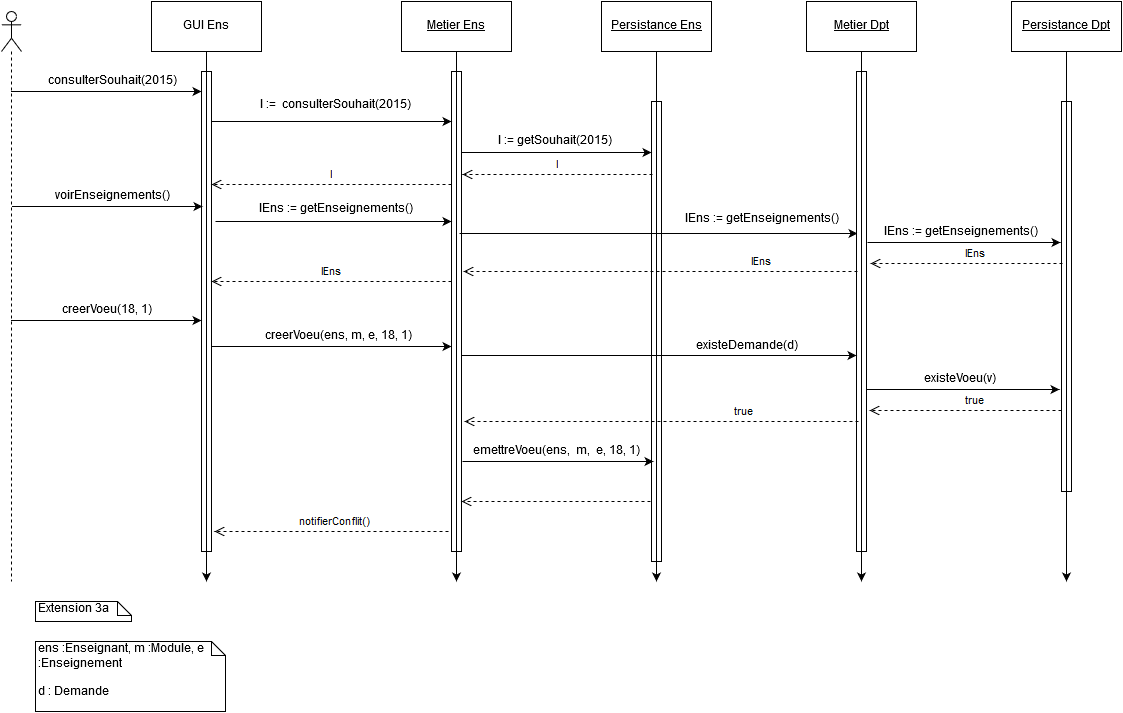

The diagram above was exported from draw.io. Its source (the exported page's mxGraphModel, read from the mxfile embedded in the PNG):
<mxGraphModel dx="1503" dy="789" grid="1" gridSize="10" guides="1" tooltips="1" connect="1" arrows="1" fold="1" page="1" pageScale="1" pageWidth="826" pageHeight="1169" math="0" shadow="0">
  <root>
    <mxCell id="0" />
    <mxCell id="1" parent="0" />
    <mxCell id="6ae5663e97f01c34-1" value="GUI Ens&lt;br&gt;" style="html=1;" vertex="1" parent="1">
      <mxGeometry x="-580" y="100" width="110" height="50" as="geometry" />
    </mxCell>
    <mxCell id="6ae5663e97f01c34-2" value="&lt;u&gt;Metier Ens&lt;br&gt;&lt;/u&gt;" style="html=1;" vertex="1" parent="1">
      <mxGeometry x="-330" y="100" width="110" height="50" as="geometry" />
    </mxCell>
    <mxCell id="6ae5663e97f01c34-3" value="&lt;u&gt;Persistance Ens&lt;br&gt;&lt;/u&gt;" style="html=1;" vertex="1" parent="1">
      <mxGeometry x="-130" y="100" width="110" height="50" as="geometry" />
    </mxCell>
    <mxCell id="6ae5663e97f01c34-4" value="c&lt;span&gt;reerVoeu(18, 1)&lt;/span&gt;" style="text;html=1;strokeColor=none;fillColor=none;align=center;verticalAlign=middle;whiteSpace=wrap;" vertex="1" parent="1">
      <mxGeometry x="-680" y="399" width="110" height="20" as="geometry" />
    </mxCell>
    <mxCell id="6ae5663e97f01c34-5" value="" style="endArrow=classic;html=1;entryX=0;entryY=0.573;entryPerimeter=0;exitX=1;exitY=0.573;exitPerimeter=0;" edge="1" parent="1" source="6ae5663e97f01c34-12" target="6ae5663e97f01c34-14">
      <mxGeometry x="-514" y="443" width="50" height="50" as="geometry">
        <mxPoint x="-514" y="445" as="sourcePoint" />
        <mxPoint x="-278" y="445" as="targetPoint" />
      </mxGeometry>
    </mxCell>
    <mxCell id="6ae5663e97f01c34-6" value="creerVoeu(ens, m, e, 18, 1)" style="text;html=1;strokeColor=none;fillColor=none;align=center;verticalAlign=middle;whiteSpace=wrap;" vertex="1" parent="1">
      <mxGeometry x="-504" y="425" width="220" height="20" as="geometry" />
    </mxCell>
    <mxCell id="6ae5663e97f01c34-10" value="notifierConflit()" style="html=1;verticalAlign=bottom;endArrow=open;dashed=1;endSize=8;" edge="1" parent="1">
      <mxGeometry x="-472" y="630" as="geometry">
        <mxPoint x="-277" y="630" as="sourcePoint" />
        <mxPoint x="-517" y="630" as="targetPoint" />
      </mxGeometry>
    </mxCell>
    <mxCell id="6ae5663e97f01c34-12" value="" style="html=1;points=[];perimeter=orthogonalPerimeter;align=left;" vertex="1" parent="1">
      <mxGeometry x="-530" y="170" width="10" height="480" as="geometry" />
    </mxCell>
    <mxCell id="6ae5663e97f01c34-13" style="edgeStyle=orthogonalEdgeStyle;rounded=0;html=1;exitX=0.5;exitY=1;jettySize=auto;orthogonalLoop=1;" edge="1" parent="1" source="6ae5663e97f01c34-1">
      <mxGeometry x="-525" y="150" as="geometry">
        <mxPoint x="-525" y="680" as="targetPoint" />
        <Array as="points">
          <mxPoint x="-525" y="450" />
          <mxPoint x="-525" y="450" />
        </Array>
        <mxPoint x="-525" y="150" as="sourcePoint" />
      </mxGeometry>
    </mxCell>
    <mxCell id="6ae5663e97f01c34-14" value="" style="html=1;points=[];perimeter=orthogonalPerimeter;align=left;" vertex="1" parent="1">
      <mxGeometry x="-280" y="170" width="10" height="480" as="geometry" />
    </mxCell>
    <mxCell id="6ae5663e97f01c34-15" style="edgeStyle=orthogonalEdgeStyle;rounded=0;html=1;exitX=0.5;exitY=1;jettySize=auto;orthogonalLoop=1;" edge="1" parent="1" source="6ae5663e97f01c34-2">
      <mxGeometry x="-275" y="150" as="geometry">
        <mxPoint x="-275" y="680" as="targetPoint" />
        <mxPoint x="-275" y="150" as="sourcePoint" />
        <Array as="points">
          <mxPoint x="-275" y="420" />
          <mxPoint x="-275" y="420" />
        </Array>
      </mxGeometry>
    </mxCell>
    <mxCell id="6ae5663e97f01c34-16" value="" style="html=1;points=[];perimeter=orthogonalPerimeter;align=left;" vertex="1" parent="1">
      <mxGeometry x="-80" y="200" width="10" height="460" as="geometry" />
    </mxCell>
    <mxCell id="6ae5663e97f01c34-17" style="edgeStyle=orthogonalEdgeStyle;rounded=0;html=1;exitX=0.5;exitY=1;jettySize=auto;orthogonalLoop=1;" edge="1" parent="1" source="6ae5663e97f01c34-3">
      <mxGeometry x="-75" y="150" as="geometry">
        <mxPoint x="-75" y="680" as="targetPoint" />
        <Array as="points" />
        <mxPoint x="-75" y="150" as="sourcePoint" />
      </mxGeometry>
    </mxCell>
    <mxCell id="6ae5663e97f01c34-18" value="" style="shape=umlLifeline;participant=umlActor;perimeter=lifelinePerimeter;whiteSpace=wrap;html=1;container=1;collapsible=0;recursiveResize=0;verticalAlign=top;spacingTop=36;labelBackgroundColor=#ffffff;outlineConnect=0;align=left;" vertex="1" parent="1">
      <mxGeometry x="-730" y="110" width="20" height="570" as="geometry" />
    </mxCell>
    <mxCell id="6ae5663e97f01c34-19" value="" style="endArrow=classic;html=1;" edge="1" parent="1">
      <mxGeometry x="-720" y="419" width="50" height="50" as="geometry">
        <mxPoint x="-720.5" y="419" as="sourcePoint" />
        <mxPoint x="-530" y="419" as="targetPoint" />
      </mxGeometry>
    </mxCell>
    <mxCell id="6ae5663e97f01c34-30" style="edgeStyle=orthogonalEdgeStyle;rounded=0;html=1;exitX=0;exitY=0.5;entryX=0;entryY=0.5;jettySize=auto;orthogonalLoop=1;" edge="1" parent="1">
      <mxGeometry x="-722" y="735" as="geometry">
        <mxPoint x="-722" y="735" as="sourcePoint" />
        <mxPoint x="-722" y="735" as="targetPoint" />
      </mxGeometry>
    </mxCell>
    <mxCell id="6ae5663e97f01c34-47" value="voirEnseignements()" style="text;html=1;strokeColor=none;fillColor=none;align=center;verticalAlign=middle;whiteSpace=wrap;" vertex="1" parent="1">
      <mxGeometry x="-640" y="285" width="40" height="20" as="geometry" />
    </mxCell>
    <mxCell id="6ae5663e97f01c34-48" value="" style="endArrow=classic;html=1;" edge="1" parent="1">
      <mxGeometry x="-516" y="322" width="50" height="50" as="geometry">
        <mxPoint x="-516" y="320" as="sourcePoint" />
        <mxPoint x="-280" y="320" as="targetPoint" />
      </mxGeometry>
    </mxCell>
    <mxCell id="6ae5663e97f01c34-49" value="lEns := getEnseignements()" style="text;html=1;strokeColor=none;fillColor=none;align=center;verticalAlign=middle;whiteSpace=wrap;" vertex="1" parent="1">
      <mxGeometry x="-506" y="298" width="220" height="20" as="geometry" />
    </mxCell>
    <mxCell id="6ae5663e97f01c34-50" value="" style="endArrow=classic;html=1;" edge="1" parent="1">
      <mxGeometry x="-272" y="330" width="50" height="50" as="geometry">
        <mxPoint x="-272" y="332" as="sourcePoint" />
        <mxPoint x="126" y="332" as="targetPoint" />
      </mxGeometry>
    </mxCell>
    <mxCell id="6ae5663e97f01c34-51" value="lEns := getEnseignements()" style="text;html=1;strokeColor=none;fillColor=none;align=center;verticalAlign=middle;whiteSpace=wrap;" vertex="1" parent="1">
      <mxGeometry x="-60" y="308" width="180" height="20" as="geometry" />
    </mxCell>
    <mxCell id="6ae5663e97f01c34-53" value="lEns" style="html=1;verticalAlign=bottom;endArrow=open;dashed=1;endSize=8;" edge="1" parent="1">
      <mxGeometry x="-475" y="380" as="geometry">
        <mxPoint x="-280" y="380" as="sourcePoint" />
        <mxPoint x="-520" y="380" as="targetPoint" />
      </mxGeometry>
    </mxCell>
    <mxCell id="6ae5663e97f01c34-54" value="" style="endArrow=classic;html=1;" edge="1" parent="1">
      <mxGeometry x="-719" y="305" width="50" height="50" as="geometry">
        <mxPoint x="-719.5" y="305" as="sourcePoint" />
        <mxPoint x="-529" y="305" as="targetPoint" />
      </mxGeometry>
    </mxCell>
    <mxCell id="6ae5663e97f01c34-55" value="&lt;u&gt;Metier Dpt&lt;br&gt;&lt;/u&gt;" style="html=1;" vertex="1" parent="1">
      <mxGeometry x="75" y="100" width="110" height="50" as="geometry" />
    </mxCell>
    <mxCell id="6ae5663e97f01c34-56" value="" style="html=1;points=[];perimeter=orthogonalPerimeter;align=left;" vertex="1" parent="1">
      <mxGeometry x="125" y="170" width="10" height="480" as="geometry" />
    </mxCell>
    <mxCell id="6ae5663e97f01c34-57" style="edgeStyle=orthogonalEdgeStyle;rounded=0;html=1;exitX=0.5;exitY=1;jettySize=auto;orthogonalLoop=1;" edge="1" parent="1" source="6ae5663e97f01c34-55">
      <mxGeometry x="130" y="150" as="geometry">
        <mxPoint x="130" y="680" as="targetPoint" />
        <mxPoint x="130" y="150" as="sourcePoint" />
      </mxGeometry>
    </mxCell>
    <mxCell id="6ae5663e97f01c34-58" value="&lt;u&gt;Persistance Dpt&lt;/u&gt;" style="html=1;" vertex="1" parent="1">
      <mxGeometry x="280" y="100" width="110" height="50" as="geometry" />
    </mxCell>
    <mxCell id="6ae5663e97f01c34-59" value="" style="html=1;points=[];perimeter=orthogonalPerimeter;align=left;" vertex="1" parent="1">
      <mxGeometry x="330" y="200" width="10" height="390" as="geometry" />
    </mxCell>
    <mxCell id="6ae5663e97f01c34-60" style="edgeStyle=orthogonalEdgeStyle;rounded=0;html=1;exitX=0.5;exitY=1;jettySize=auto;orthogonalLoop=1;" edge="1" parent="1" source="6ae5663e97f01c34-58">
      <mxGeometry x="335" y="150" as="geometry">
        <mxPoint x="335" y="680" as="targetPoint" />
        <Array as="points" />
        <mxPoint x="335" y="150" as="sourcePoint" />
      </mxGeometry>
    </mxCell>
    <mxCell id="6ae5663e97f01c34-63" value="lEns" style="html=1;verticalAlign=bottom;endArrow=open;dashed=1;endSize=8;entryX=1.2;entryY=0.417;entryPerimeter=0;" edge="1" parent="1" target="6ae5663e97f01c34-14">
      <mxGeometry as="geometry">
        <mxPoint x="126" y="370" as="sourcePoint" />
        <mxPoint x="-30" y="380" as="targetPoint" />
        <Array as="points" />
        <mxPoint x="101" as="offset" />
      </mxGeometry>
    </mxCell>
    <mxCell id="6ae5663e97f01c34-64" value="" style="endArrow=classic;html=1;" edge="1" parent="1">
      <mxGeometry x="136" y="341" width="50" height="50" as="geometry">
        <mxPoint x="136" y="341" as="sourcePoint" />
        <mxPoint x="329" y="341" as="targetPoint" />
      </mxGeometry>
    </mxCell>
    <mxCell id="6ae5663e97f01c34-65" value="lEns := getEnseignements()" style="text;html=1;strokeColor=none;fillColor=none;align=center;verticalAlign=middle;whiteSpace=wrap;" vertex="1" parent="1">
      <mxGeometry x="139" y="321" width="180" height="20" as="geometry" />
    </mxCell>
    <mxCell id="6ae5663e97f01c34-66" value="lEns" style="html=1;verticalAlign=bottom;endArrow=open;dashed=1;endSize=8;" edge="1" parent="1">
      <mxGeometry x="414" y="58" as="geometry">
        <mxPoint x="331" y="362" as="sourcePoint" />
        <mxPoint x="139" y="362" as="targetPoint" />
        <Array as="points">
          <mxPoint x="184" y="362" />
        </Array>
        <mxPoint x="9" as="offset" />
      </mxGeometry>
    </mxCell>
    <mxCell id="590fe36108e50566-1" value="" style="endArrow=classic;html=1;" edge="1" parent="1">
      <mxGeometry x="-720" y="190" width="50" height="50" as="geometry">
        <mxPoint x="-720.5" y="190" as="sourcePoint" />
        <mxPoint x="-530" y="190" as="targetPoint" />
      </mxGeometry>
    </mxCell>
    <mxCell id="590fe36108e50566-4" value="consulterSouhait(2015)" style="text;html=1;strokeColor=none;fillColor=none;align=center;verticalAlign=middle;whiteSpace=wrap;" vertex="1" parent="1">
      <mxGeometry x="-640" y="170" width="40" height="20" as="geometry" />
    </mxCell>
    <mxCell id="590fe36108e50566-6" value="" style="endArrow=classic;html=1;" edge="1" parent="1">
      <mxGeometry x="-520" y="220" width="50" height="50" as="geometry">
        <mxPoint x="-520.5" y="220" as="sourcePoint" />
        <mxPoint x="-280" y="220" as="targetPoint" />
      </mxGeometry>
    </mxCell>
    <mxCell id="590fe36108e50566-7" value="l :=&amp;nbsp; consulterSouhait(2015)" style="text;html=1;strokeColor=none;fillColor=none;align=center;verticalAlign=middle;whiteSpace=wrap;" vertex="1" parent="1">
      <mxGeometry x="-477" y="198" width="160" height="12" as="geometry" />
    </mxCell>
    <mxCell id="590fe36108e50566-8" value="" style="endArrow=classic;html=1;" edge="1" parent="1">
      <mxGeometry x="-270" y="251" width="50" height="50" as="geometry">
        <mxPoint x="-270" y="251" as="sourcePoint" />
        <mxPoint x="-80" y="251" as="targetPoint" />
      </mxGeometry>
    </mxCell>
    <mxCell id="590fe36108e50566-9" value="l := getSouhait(2015)" style="text;html=1;strokeColor=none;fillColor=none;align=center;verticalAlign=middle;whiteSpace=wrap;" vertex="1" parent="1">
      <mxGeometry x="-267" y="230" width="180" height="20" as="geometry" />
    </mxCell>
    <mxCell id="6ae5663e97f01c34-67" value="l" style="html=1;verticalAlign=bottom;endArrow=open;dashed=1;endSize=8;" edge="1" parent="1">
      <mxGeometry x="-274" y="273" as="geometry">
        <mxPoint x="-79" y="273" as="sourcePoint" />
        <mxPoint x="-269" y="273" as="targetPoint" />
      </mxGeometry>
    </mxCell>
    <mxCell id="6ae5663e97f01c34-68" value="l" style="html=1;verticalAlign=bottom;endArrow=open;dashed=1;endSize=8;" edge="1" parent="1">
      <mxGeometry x="-475" y="283" as="geometry">
        <mxPoint x="-280" y="283" as="sourcePoint" />
        <mxPoint x="-520" y="283" as="targetPoint" />
      </mxGeometry>
    </mxCell>
    <mxCell id="590fe36108e50566-10" style="edgeStyle=orthogonalEdgeStyle;rounded=0;html=1;exitX=0.5;exitY=1;entryX=0.5;entryY=1;jettySize=auto;orthogonalLoop=1;" edge="1" parent="1" source="6ae5663e97f01c34-4" target="6ae5663e97f01c34-4">
      <mxGeometry relative="1" as="geometry" />
    </mxCell>
    <mxCell id="3e2f5d3f14f3b69b-2" value="ens :Enseignant, m :Module, e :Enseignement&lt;div&gt;&lt;br&gt;&lt;div&gt;d : Demande&lt;/div&gt;&lt;/div&gt;" style="shape=note;whiteSpace=wrap;html=1;size=14;verticalAlign=top;align=left;spacingTop=-6;" vertex="1" parent="1">
      <mxGeometry x="-696" y="740" width="190" height="70" as="geometry" />
    </mxCell>
    <mxCell id="590fe36108e50566-21" value="" style="endArrow=classic;html=1;" edge="1" parent="1">
      <mxGeometry x="-270" y="454" width="50" height="50" as="geometry">
        <mxPoint x="-270" y="454" as="sourcePoint" />
        <mxPoint x="125" y="454.0000000000001" as="targetPoint" />
      </mxGeometry>
    </mxCell>
    <mxCell id="590fe36108e50566-22" value="existeDemande(d)" style="text;html=1;strokeColor=none;fillColor=none;align=center;verticalAlign=middle;whiteSpace=wrap;" vertex="1" parent="1">
      <mxGeometry x="-75" y="435" width="180" height="20" as="geometry" />
    </mxCell>
    <mxCell id="590fe36108e50566-24" value="" style="endArrow=classic;html=1;" edge="1" parent="1">
      <mxGeometry x="135" y="488" width="50" height="50" as="geometry">
        <mxPoint x="135" y="488" as="sourcePoint" />
        <mxPoint x="328" y="488" as="targetPoint" />
      </mxGeometry>
    </mxCell>
    <mxCell id="590fe36108e50566-25" value="existeVoeu(v)" style="text;html=1;strokeColor=none;fillColor=none;align=center;verticalAlign=middle;whiteSpace=wrap;" vertex="1" parent="1">
      <mxGeometry x="138" y="468" width="180" height="20" as="geometry" />
    </mxCell>
    <mxCell id="590fe36108e50566-26" value="true" style="html=1;verticalAlign=bottom;endArrow=open;dashed=1;endSize=8;" edge="1" parent="1">
      <mxGeometry x="413" y="205" as="geometry">
        <mxPoint x="330" y="509" as="sourcePoint" />
        <mxPoint x="138" y="509" as="targetPoint" />
        <Array as="points">
          <mxPoint x="183" y="509" />
        </Array>
        <mxPoint x="9" as="offset" />
      </mxGeometry>
    </mxCell>
    <mxCell id="590fe36108e50566-27" value="true" style="html=1;verticalAlign=bottom;endArrow=open;dashed=1;endSize=8;entryX=1.2;entryY=0.417;entryPerimeter=0;" edge="1" parent="1">
      <mxGeometry x="2" y="40" as="geometry">
        <mxPoint x="127" y="520" as="sourcePoint" />
        <mxPoint x="-267" y="520" as="targetPoint" />
        <Array as="points" />
        <mxPoint x="82" as="offset" />
      </mxGeometry>
    </mxCell>
    <mxCell id="216833429d5fb619-2" value="Extension 3a" style="shape=note;whiteSpace=wrap;html=1;size=14;verticalAlign=top;align=left;spacingTop=-6;" vertex="1" parent="1">
      <mxGeometry x="-696" y="700" width="96" height="20" as="geometry" />
    </mxCell>
    <mxCell id="216833429d5fb619-6" value="&lt;div&gt;&lt;br&gt;&lt;/div&gt;&lt;div&gt;&lt;br&gt;&lt;/div&gt;" style="html=1;verticalAlign=bottom;endArrow=open;dashed=1;endSize=8;" edge="1" parent="1">
      <mxGeometry x="1" y="296" as="geometry">
        <mxPoint x="-81" y="600" as="sourcePoint" />
        <mxPoint x="-270" y="600" as="targetPoint" />
        <Array as="points">
          <mxPoint x="-229" y="600" />
        </Array>
        <mxPoint x="9" as="offset" />
      </mxGeometry>
    </mxCell>
    <mxCell id="216833429d5fb619-7" value="" style="endArrow=classic;html=1;" edge="1" parent="1">
      <mxGeometry x="-269" y="560" width="50" height="50" as="geometry">
        <mxPoint x="-269" y="560" as="sourcePoint" />
        <mxPoint x="-78" y="560" as="targetPoint" />
        <Array as="points">
          <mxPoint x="-177" y="560" />
          <mxPoint x="-127" y="560" />
        </Array>
      </mxGeometry>
    </mxCell>
    <mxCell id="216833429d5fb619-8" value="emettreVoeu(ens, &amp;nbsp;m, &amp;nbsp;e, 18, 1)" style="text;html=1;strokeColor=none;fillColor=none;align=center;verticalAlign=middle;whiteSpace=wrap;" vertex="1" parent="1">
      <mxGeometry x="-266" y="540" width="180" height="20" as="geometry" />
    </mxCell>
  </root>
</mxGraphModel>